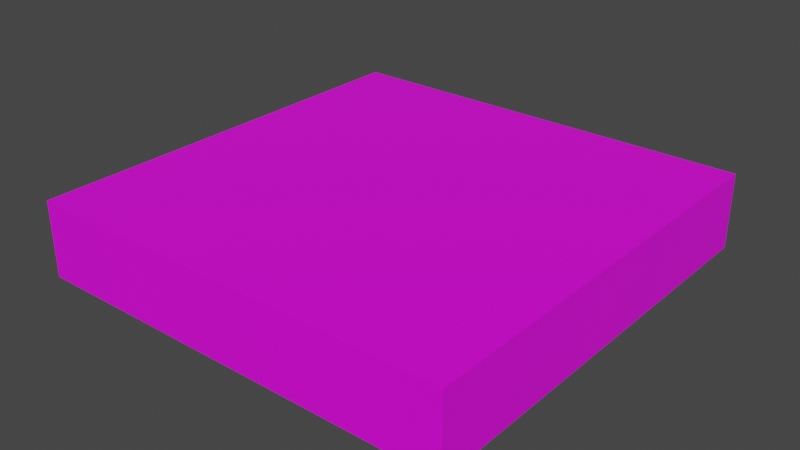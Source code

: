 # Source: Palette01.blend  (saved by Blender 3.6.11; exported with 4.5.12 LTS)
import bpy
from mathutils import Matrix  # noqa: F401  (used for matrix-valued properties, if any)

bpy.ops.wm.read_factory_settings(use_empty=True)
scene = bpy.context.scene
scene.name = 'Scene'

# ---- collections
col_collection = bpy.data.collections.new('Collection'); scene.collection.children.link(col_collection)

# ---- images (referenced by path relative to the original .blend; pixels are not part of the script)
import os
ASSET_DIR = os.environ.get("B2B_ASSET_DIR", "")  # directory of the original .blend (textures are referenced by path, not embedded)
HERE = os.path.dirname(os.path.abspath(__file__))  # packed textures are extracted next to this script under _unpacked/

def load_image(name, relpath, width, height, colorspace="sRGB"):
    """Load a texture the original file referenced (path relative to the .blend, or extracted next to this script)."""
    p = next((c for c in (os.path.join(HERE, relpath), os.path.join(ASSET_DIR, relpath)) if relpath and os.path.exists(c)), "")
    if p:
        img = bpy.data.images.load(p, check_existing=True)
        img.name = name
    else:  # same state as the original file: an image datablock whose file is absent (Cycles renders it pink)
        img = bpy.data.images.new(name, width, height)
        img.source = "FILE"
        img.filepath = "//" + (relpath or name)
    img.colorspace_settings.name = colorspace
    return img
img_palette01_a_png = load_image('Palette01_a.png', 'Palette01_a.png', 1024, 1024, 'sRGB')

# ---- materials (node trees are filled in below, after node groups)
mat_material = bpy.data.materials.new('Material')
mat_material.alpha_threshold = 0.0
mat_material.use_transparent_shadow = False
mat_material.roughness = 0.5
mat_material.line_color = (0.0, 0.0, 0.0, 1.0)

# ---- material node trees
mat_material.use_nodes = True; mat_material.node_tree.nodes.clear()
_N = mat_material.node_tree.nodes; _L = mat_material.node_tree.links
n0 = _N.new('ShaderNodeOutputMaterial'); n0.name = 'Material Output'; n0.location = (300, 300)
n1 = _N.new('ShaderNodeBsdfPrincipled'); n1.name = 'Principled BSDF'; n1.location = (10, 300)
n1.distribution = 'GGX'
n1.subsurface_method = 'RANDOM_WALK_SKIN'
n1.inputs[3].default_value = 1.45
n1.inputs[27].default_value = (0.0, 0.0, 0.0, 1.0)
n1.inputs[28].default_value = 1.0
n2 = _N.new('ShaderNodeTexImage'); n2.name = 'Image Texture'; n2.location = (-280, 280)
n2.image = img_palette01_a_png
n2.interpolation = 'Closest'
_L.new(n1.outputs[0], n0.inputs[0])
_L.new(n2.outputs[0], n1.inputs[0])
n0.is_active_output = True

# ---- world
world_world = bpy.data.worlds.new('World'); scene.world = world_world
world_world.use_nodes = True; world_world.node_tree.nodes.clear()
_N = world_world.node_tree.nodes; _L = world_world.node_tree.links
n0 = _N.new('ShaderNodeOutputWorld'); n0.name = 'World Output'; n0.location = (300, 300)
n1 = _N.new('ShaderNodeBackground'); n1.name = 'Background'; n1.location = (10, 300)
n1.inputs[0].default_value = (0.05088, 0.05088, 0.05088, 1.0)
_L.new(n1.outputs[0], n0.inputs[0])
n0.is_active_output = True
world_world.color = (0.05088, 0.05088, 0.05088)
world_world.use_sun_shadow = False
world_world.sun_shadow_jitter_overblur = 0.0

# ---- meshes
me_cube = bpy.data.meshes.new('Cube')
me_cube.from_pydata([(1.0, 1.0, 0.35), (1.0, 1.0, 1.192e-07), (1.0, -1.0, 0.35), (-1.0, 1.0, 0.35), (-1.0, -1.0, 0.35), (1.0, -1.0, 1.136e-07), (-1.0, 1.0, 1.136e-07), (-1.0, -1.0, 1.136e-07)], [], [(0, 3, 4, 2), (5, 2, 4, 7), (7, 4, 3, 6), (6, 1, 5, 7), (1, 0, 2, 5), (6, 3, 0, 1)])
_uv = me_cube.uv_layers.new(name='UVMap')
_uv.uv.foreach_set('vector', [1.0, 0.0001, 1.0, 1.0, 0.0, 1.0, 0.0, 0.0001, 0.1328, 0.0, 0.2344, 0.0, 0.2344, 1.0, 0.1328, 1.0, 7.749e-05, 0.9999, 0.1562, 1.0, 0.1562, 0.0, 7.745e-05, 7.747e-05, 0.0, 1.0, 0.0, 0.0, 1.0, 0.0, 1.0, 1.0, 0.0002324, 7.747e-05, 0.1562, 0.0, 0.1562, 1.0, 0.0002324, 0.9999, 0.1328, 1.0, 0.2344, 1.0, 0.2344, 0.0, 0.1328, 0.0])
me_cube.materials.append(mat_material)
me_cube.use_mirror_vertex_groups = False
me_cube.update()

# ---- objects
ob_palette01 = bpy.data.objects.new('Palette01', me_cube)

# ---- transforms, parenting, visibility, modifiers, constraints
ob_palette01.location = (0.0, 0.0, 0.0)
ob_palette01.lock_rotations_4d = False
ob_palette01.empty_display_type = 'ARROWS'
ob_palette01.lineart.crease_threshold = 0.0

# ---- collection membership
col_collection.objects.link(ob_palette01)

# ---- scene / render settings (as saved in the file)
scene.frame_start = 1; scene.frame_end = 250; scene.frame_set(1)
scene.render.engine = 'BLENDER_EEVEE_NEXT'
scene.cycles.sampling_pattern = 'TABULATED_SOBOL'
scene.view_settings.view_transform = 'Filmic'
bpy.context.view_layer.update()

# ---- added for rendering (the .blend has no active camera and no usable light): camera, sun
cam_auto = bpy.data.cameras.new('AutoCamera')
cam_auto.lens = 50.0
cam_auto.sensor_width = 36.0
cam_auto.clip_end = 1000.0
ob_auto_camera = bpy.data.objects.new('AutoCamera', cam_auto)
scene.collection.objects.link(ob_auto_camera)
ob_auto_camera.location = (2.63689, -3.16427, 2.28451)
ob_auto_camera.rotation_euler = (1.09748, -7.21219e-08, 0.694738)
scene.camera = ob_auto_camera
light_auto_sun = bpy.data.lights.new('AutoSun', 'SUN')
light_auto_sun.energy = 3.0
light_auto_sun.angle = 0.0523599
ob_auto_sun = bpy.data.objects.new('AutoSun', light_auto_sun)
scene.collection.objects.link(ob_auto_sun)
ob_auto_sun.rotation_euler = (0.872665, 0.174533, 0.523599)
bpy.context.view_layer.update()
